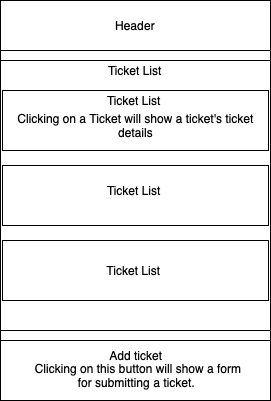

The diagram above was exported from draw.io. Its source (the exported page's mxGraphModel, read from the mxfile embedded in the PNG):
<mxGraphModel dx="1016" dy="985" grid="1" gridSize="10" guides="1" tooltips="1" connect="1" arrows="1" fold="1" page="1" pageScale="1" pageWidth="827" pageHeight="1169" math="0" shadow="0">
  <root>
    <mxCell id="0" />
    <mxCell id="1" parent="0" />
    <mxCell id="NN6Guq-nZnmLubaoaqoG-1" value="" style="rounded=0;whiteSpace=wrap;html=1;" vertex="1" parent="1">
      <mxGeometry x="350" y="200" width="270" height="380" as="geometry" />
    </mxCell>
    <mxCell id="NN6Guq-nZnmLubaoaqoG-3" value="" style="rounded=0;whiteSpace=wrap;html=1;" vertex="1" parent="1">
      <mxGeometry x="350" y="200" width="270" height="50" as="geometry" />
    </mxCell>
    <mxCell id="NN6Guq-nZnmLubaoaqoG-4" value="Header" style="text;html=1;strokeColor=none;fillColor=none;align=center;verticalAlign=middle;whiteSpace=wrap;rounded=0;" vertex="1" parent="1">
      <mxGeometry x="425" y="215" width="120" height="20" as="geometry" />
    </mxCell>
    <mxCell id="NN6Guq-nZnmLubaoaqoG-7" value="" style="rounded=0;whiteSpace=wrap;html=1;" vertex="1" parent="1">
      <mxGeometry x="350" y="260" width="270" height="270" as="geometry" />
    </mxCell>
    <mxCell id="NN6Guq-nZnmLubaoaqoG-8" value="" style="rounded=0;whiteSpace=wrap;html=1;" vertex="1" parent="1">
      <mxGeometry x="350" y="540" width="270" height="60" as="geometry" />
    </mxCell>
    <mxCell id="NN6Guq-nZnmLubaoaqoG-9" value="" style="rounded=0;whiteSpace=wrap;html=1;" vertex="1" parent="1">
      <mxGeometry x="352" y="290" width="266" height="60" as="geometry" />
    </mxCell>
    <mxCell id="NN6Guq-nZnmLubaoaqoG-10" value="" style="rounded=0;whiteSpace=wrap;html=1;" vertex="1" parent="1">
      <mxGeometry x="352" y="365" width="266" height="60" as="geometry" />
    </mxCell>
    <mxCell id="NN6Guq-nZnmLubaoaqoG-25" style="edgeStyle=orthogonalEdgeStyle;rounded=0;orthogonalLoop=1;jettySize=auto;html=1;exitX=0.5;exitY=1;exitDx=0;exitDy=0;entryX=0.5;entryY=1;entryDx=0;entryDy=0;" edge="1" parent="1" source="NN6Guq-nZnmLubaoaqoG-11" target="NN6Guq-nZnmLubaoaqoG-21">
      <mxGeometry relative="1" as="geometry" />
    </mxCell>
    <mxCell id="NN6Guq-nZnmLubaoaqoG-11" value="" style="rounded=0;whiteSpace=wrap;html=1;" vertex="1" parent="1">
      <mxGeometry x="352" y="440" width="266" height="60" as="geometry" />
    </mxCell>
    <mxCell id="NN6Guq-nZnmLubaoaqoG-12" value="Ticket List&amp;nbsp;" style="text;html=1;strokeColor=none;fillColor=none;align=center;verticalAlign=middle;whiteSpace=wrap;rounded=0;" vertex="1" parent="1">
      <mxGeometry x="453.75" y="260" width="65" height="20" as="geometry" />
    </mxCell>
    <mxCell id="NN6Guq-nZnmLubaoaqoG-18" value="Clicking on a Ticket will show a ticket's ticket details" style="text;html=1;strokeColor=none;fillColor=none;align=center;verticalAlign=middle;whiteSpace=wrap;rounded=0;" vertex="1" parent="1">
      <mxGeometry x="362.5" y="300" width="245" height="50" as="geometry" />
    </mxCell>
    <mxCell id="NN6Guq-nZnmLubaoaqoG-19" value="Ticket List&amp;nbsp;" style="text;html=1;strokeColor=none;fillColor=none;align=center;verticalAlign=middle;whiteSpace=wrap;rounded=0;" vertex="1" parent="1">
      <mxGeometry x="452.5" y="290" width="65" height="20" as="geometry" />
    </mxCell>
    <mxCell id="NN6Guq-nZnmLubaoaqoG-20" value="Ticket List&amp;nbsp;" style="text;html=1;strokeColor=none;fillColor=none;align=center;verticalAlign=middle;whiteSpace=wrap;rounded=0;" vertex="1" parent="1">
      <mxGeometry x="452.5" y="380" width="65" height="20" as="geometry" />
    </mxCell>
    <mxCell id="NN6Guq-nZnmLubaoaqoG-21" value="Ticket List&amp;nbsp;" style="text;html=1;strokeColor=none;fillColor=none;align=center;verticalAlign=middle;whiteSpace=wrap;rounded=0;" vertex="1" parent="1">
      <mxGeometry x="451.25" y="460" width="67.5" height="20" as="geometry" />
    </mxCell>
    <mxCell id="NN6Guq-nZnmLubaoaqoG-23" value="Add ticket&amp;nbsp;" style="text;html=1;strokeColor=none;fillColor=none;align=center;verticalAlign=middle;whiteSpace=wrap;rounded=0;" vertex="1" parent="1">
      <mxGeometry x="405" y="550" width="165" height="10" as="geometry" />
    </mxCell>
    <mxCell id="NN6Guq-nZnmLubaoaqoG-24" value="Clicking on this button will show a form for submitting a ticket.&amp;nbsp;" style="text;html=1;strokeColor=none;fillColor=none;align=center;verticalAlign=middle;whiteSpace=wrap;rounded=0;" vertex="1" parent="1">
      <mxGeometry x="377.5" y="565" width="220" height="20" as="geometry" />
    </mxCell>
  </root>
</mxGraphModel>